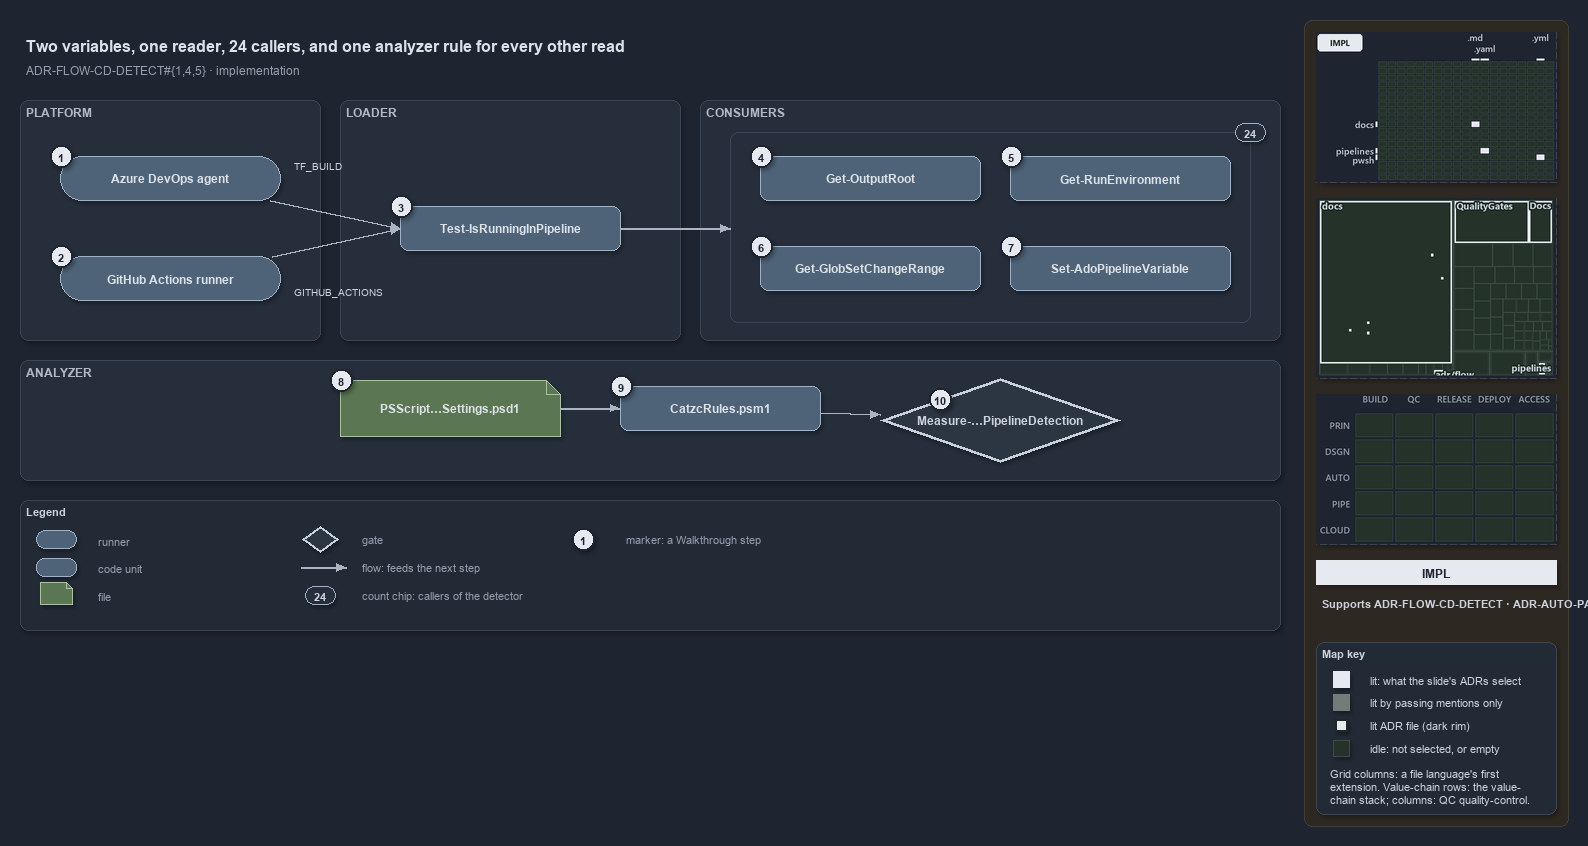

The diagram above was exported from draw.io. Its source (the exported page's mxGraphModel, read from the mxfile embedded in the PNG):
<mxGraphModel dx="1024" dy="768" grid="0" gridSize="10" guides="1" tooltips="1" connect="1" arrows="1" fold="1" page="1" pageScale="1" pageWidth="1572" pageHeight="640" background="#1E2430" math="0" shadow="1">
  <root>
    <mxCell id="0" />
    <mxCell id="1" parent="0" />
    <mxCell id="sidebar-bg" value="" style="rounded=1;arcSize=2;html=1;fillColor=#2E2823;strokeColor=#453C33;shadow=0;" vertex="1" parent="1">
      <mxGeometry x="1304" y="4" width="264" height="806" as="geometry" />
    </mxCell>
    <mxCell id="title" value="Two variables, one reader, 24 callers, and one analyzer rule for every other read" style="text;html=1;align=left;verticalAlign=middle;fontSize=16;fontStyle=1;fontColor=#DDE2E9;" vertex="1" parent="1">
      <mxGeometry x="20" y="14" width="1260" height="30" as="geometry" />
    </mxCell>
    <mxCell id="subtitle" value="ADR-FLOW-CD-DETECT#{1,4,5} &amp;#183; implementation" style="text;html=1;align=left;verticalAlign=middle;fontSize=12;fontColor=#949FAE;" vertex="1" parent="1">
      <mxGeometry x="20" y="44" width="1240" height="20" as="geometry" />
    </mxCell>
    <mxCell id="band-platform" value="PLATFORM" style="rounded=1;html=1;arcSize=3;fillColor=#262E3B;strokeColor=#3A4555;verticalAlign=top;align=left;spacingLeft=8;fontStyle=1;fontSize=12;fontColor=#B0BAC7;" vertex="1" parent="1">
      <mxGeometry x="20" y="84" width="300" height="240" as="geometry" />
    </mxCell>
    <mxCell id="band-loader" value="LOADER" style="rounded=1;html=1;arcSize=3;fillColor=#262E3B;strokeColor=#3A4555;verticalAlign=top;align=left;spacingLeft=8;fontStyle=1;fontSize=12;fontColor=#B0BAC7;" vertex="1" parent="1">
      <mxGeometry x="340" y="84" width="340" height="240" as="geometry" />
    </mxCell>
    <mxCell id="band-consumers" value="CONSUMERS" style="rounded=1;html=1;arcSize=3;fillColor=#262E3B;strokeColor=#3A4555;verticalAlign=top;align=left;spacingLeft=8;fontStyle=1;fontSize=12;fontColor=#B0BAC7;" vertex="1" parent="1">
      <mxGeometry x="700" y="84" width="580" height="240" as="geometry" />
    </mxCell>
    <mxCell id="band-analyzer" value="ANALYZER" style="rounded=1;html=1;arcSize=3;fillColor=#262E3B;strokeColor=#3A4555;verticalAlign=top;align=left;spacingLeft=8;fontStyle=1;fontSize=12;fontColor=#B0BAC7;" vertex="1" parent="1">
      <mxGeometry x="20" y="344" width="1260" height="120" as="geometry" />
    </mxCell>
    <mxCell id="g-ado" value="&lt;b&gt;Azure DevOps agent&lt;/b&gt;" style="rounded=1;arcSize=50;whiteSpace=wrap;html=1;fillColor=#4E6378;strokeColor=#9FB3C8;fontColor=#DDE2E9;fontSize=12;" vertex="1" parent="1">
      <mxGeometry x="60" y="140" width="220" height="44" as="geometry" />
    </mxCell>
    <mxCell id="mark-1" value="1" style="ellipse;html=1;fillColor=#E6EAF0;strokeColor=#1E2430;strokeWidth=2;fontColor=#1E2430;fontStyle=1;fontSize=11;" vertex="1" parent="1">
      <mxGeometry x="50" y="129" width="22" height="22" as="geometry" />
    </mxCell>
    <mxCell id="g-gh" value="&lt;b&gt;GitHub Actions runner&lt;/b&gt;" style="rounded=1;arcSize=50;whiteSpace=wrap;html=1;fillColor=#4E6378;strokeColor=#9FB3C8;fontColor=#DDE2E9;fontSize=12;" vertex="1" parent="1">
      <mxGeometry x="60" y="240" width="220" height="44" as="geometry" />
    </mxCell>
    <mxCell id="mark-2" value="2" style="ellipse;html=1;fillColor=#E6EAF0;strokeColor=#1E2430;strokeWidth=2;fontColor=#1E2430;fontStyle=1;fontSize=11;" vertex="1" parent="1">
      <mxGeometry x="50" y="229" width="22" height="22" as="geometry" />
    </mxCell>
    <mxCell id="g-detect" value="&lt;b&gt;Test-IsRunningInPipeline&lt;/b&gt;" style="rounded=1;whiteSpace=wrap;html=1;arcSize=20;fillColor=#4E6378;strokeColor=#9FB3C8;fontColor=#DDE2E9;fontSize=12;" vertex="1" parent="1">
      <mxGeometry x="400" y="190" width="220" height="44" as="geometry" />
    </mxCell>
    <mxCell id="mark-3" value="3" style="ellipse;html=1;fillColor=#E6EAF0;strokeColor=#1E2430;strokeWidth=2;fontColor=#1E2430;fontStyle=1;fontSize=11;" vertex="1" parent="1">
      <mxGeometry x="390" y="179" width="22" height="22" as="geometry" />
    </mxCell>
    <mxCell id="frame-consumers" value="" style="rounded=1;html=1;arcSize=6;fillColor=none;strokeColor=#3A4555;" vertex="1" parent="1">
      <mxGeometry x="730" y="116" width="520" height="190" as="geometry" />
    </mxCell>
    <mxCell id="g-outputroot" value="&lt;b&gt;Get-OutputRoot&lt;/b&gt;" style="rounded=1;whiteSpace=wrap;html=1;arcSize=20;fillColor=#4E6378;strokeColor=#9FB3C8;fontColor=#DDE2E9;fontSize=12;" vertex="1" parent="1">
      <mxGeometry x="760" y="140" width="220" height="44" as="geometry" />
    </mxCell>
    <mxCell id="mark-4" value="4" style="ellipse;html=1;fillColor=#E6EAF0;strokeColor=#1E2430;strokeWidth=2;fontColor=#1E2430;fontStyle=1;fontSize=11;" vertex="1" parent="1">
      <mxGeometry x="750" y="129" width="22" height="22" as="geometry" />
    </mxCell>
    <mxCell id="g-runenv" value="&lt;b&gt;Get-RunEnvironment&lt;/b&gt;" style="rounded=1;whiteSpace=wrap;html=1;arcSize=20;fillColor=#4E6378;strokeColor=#9FB3C8;fontColor=#DDE2E9;fontSize=12;" vertex="1" parent="1">
      <mxGeometry x="1010" y="140" width="220" height="44" as="geometry" />
    </mxCell>
    <mxCell id="mark-5" value="5" style="ellipse;html=1;fillColor=#E6EAF0;strokeColor=#1E2430;strokeWidth=2;fontColor=#1E2430;fontStyle=1;fontSize=11;" vertex="1" parent="1">
      <mxGeometry x="1000" y="129" width="22" height="22" as="geometry" />
    </mxCell>
    <mxCell id="g-changerange" value="&lt;b&gt;Get-GlobSetChangeRange&lt;/b&gt;" style="rounded=1;whiteSpace=wrap;html=1;arcSize=20;fillColor=#4E6378;strokeColor=#9FB3C8;fontColor=#DDE2E9;fontSize=12;" vertex="1" parent="1">
      <mxGeometry x="760" y="230" width="220" height="44" as="geometry" />
    </mxCell>
    <mxCell id="mark-6" value="6" style="ellipse;html=1;fillColor=#E6EAF0;strokeColor=#1E2430;strokeWidth=2;fontColor=#1E2430;fontStyle=1;fontSize=11;" vertex="1" parent="1">
      <mxGeometry x="750" y="219" width="22" height="22" as="geometry" />
    </mxCell>
    <mxCell id="g-adovar" value="&lt;b&gt;Set-AdoPipelineVariable&lt;/b&gt;" style="rounded=1;whiteSpace=wrap;html=1;arcSize=20;fillColor=#4E6378;strokeColor=#9FB3C8;fontColor=#DDE2E9;fontSize=12;" vertex="1" parent="1">
      <mxGeometry x="1010" y="230" width="220" height="44" as="geometry" />
    </mxCell>
    <mxCell id="mark-7" value="7" style="ellipse;html=1;fillColor=#E6EAF0;strokeColor=#1E2430;strokeWidth=2;fontColor=#1E2430;fontStyle=1;fontSize=11;" vertex="1" parent="1">
      <mxGeometry x="1000" y="219" width="22" height="22" as="geometry" />
    </mxCell>
    <mxCell id="count-callers" value="24" style="rounded=1;arcSize=50;whiteSpace=wrap;html=1;fillColor=#262E3B;strokeColor=#9FB3C8;fontColor=#CDD3DC;fontStyle=1;fontSize=11;" vertex="1" parent="1">
      <mxGeometry x="1235" y="107" width="30" height="18" as="geometry" />
    </mxCell>
    <mxCell id="g-settings" value="&lt;b&gt;PSScript…Settings.psd1&lt;/b&gt;" style="shape=note;size=14;whiteSpace=wrap;html=1;fillColor=#5B7653;strokeColor=#A9C29F;fontColor=#DDE2E9;fontSize=12;" vertex="1" parent="1">
      <mxGeometry x="340" y="364" width="220" height="56" as="geometry" />
    </mxCell>
    <mxCell id="mark-8" value="8" style="ellipse;html=1;fillColor=#E6EAF0;strokeColor=#1E2430;strokeWidth=2;fontColor=#1E2430;fontStyle=1;fontSize=11;" vertex="1" parent="1">
      <mxGeometry x="330" y="353" width="22" height="22" as="geometry" />
    </mxCell>
    <mxCell id="g-rules" value="&lt;b&gt;CatzcRules.psm1&lt;/b&gt;" style="rounded=1;whiteSpace=wrap;html=1;arcSize=20;fillColor=#4E6378;strokeColor=#9FB3C8;fontColor=#DDE2E9;fontSize=12;" vertex="1" parent="1">
      <mxGeometry x="620" y="370" width="200" height="44" as="geometry" />
    </mxCell>
    <mxCell id="mark-9" value="9" style="ellipse;html=1;fillColor=#E6EAF0;strokeColor=#1E2430;strokeWidth=2;fontColor=#1E2430;fontStyle=1;fontSize=11;" vertex="1" parent="1">
      <mxGeometry x="610" y="359" width="22" height="22" as="geometry" />
    </mxCell>
    <mxCell id="g-rule" value="&lt;b&gt;Measure-…PipelineDetection&lt;/b&gt;" style="rhombus;whiteSpace=wrap;html=1;fillColor=#2C3542;strokeColor=#C7D0DB;strokeWidth=3;fontColor=#CDD3DC;fontSize=12;" vertex="1" parent="1">
      <mxGeometry x="880" y="362" width="240" height="84" as="geometry" />
    </mxCell>
    <mxCell id="mark-10" value="10" style="ellipse;html=1;fillColor=#E6EAF0;strokeColor=#1E2430;strokeWidth=2;fontColor=#1E2430;fontStyle=1;fontSize=11;" vertex="1" parent="1">
      <mxGeometry x="929" y="372" width="22" height="22" as="geometry" />
    </mxCell>
    <mxCell id="port-detect-left" value="" style="text;html=1;strokeColor=none;fillColor=none;" vertex="1" parent="1">
      <mxGeometry x="400" y="212" width="1" height="1" as="geometry" />
    </mxCell>
    <mxCell id="e-ado-detect" value="" style="edgeStyle=orthogonalEdgeStyle;rounded=1;html=1;fontSize=10;fontColor=#CDD3DC;endArrow=block;strokeColor=#AAB4C3;shadow=0;" edge="1" parent="1" source="g-ado" target="port-detect-left">
      <mxGeometry relative="1" as="geometry" />
    </mxCell>
    <mxCell id="e-gh-detect" value="" style="edgeStyle=orthogonalEdgeStyle;rounded=1;html=1;fontSize=10;fontColor=#CDD3DC;endArrow=block;strokeColor=#AAB4C3;shadow=0;" edge="1" parent="1" source="g-gh" target="port-detect-left">
      <mxGeometry relative="1" as="geometry" />
    </mxCell>
    <mxCell id="label-tf-build" value="TF_BUILD" style="text;html=1;align=left;verticalAlign=middle;fontSize=10;fontColor=#CDD3DC;" vertex="1" parent="1">
      <mxGeometry x="288" y="140" width="100" height="18" as="geometry" />
    </mxCell>
    <mxCell id="label-github-actions" value="GITHUB_ACTIONS" style="text;html=1;align=left;verticalAlign=middle;fontSize=10;fontColor=#CDD3DC;" vertex="1" parent="1">
      <mxGeometry x="288" y="266" width="110" height="18" as="geometry" />
    </mxCell>
    <mxCell id="port-frame-left" value="" style="text;html=1;strokeColor=none;fillColor=none;" vertex="1" parent="1">
      <mxGeometry x="730" y="212" width="1" height="1" as="geometry" />
    </mxCell>
    <mxCell id="e-detect-frame" value="" style="edgeStyle=orthogonalEdgeStyle;rounded=1;html=1;fontSize=10;fontColor=#CDD3DC;endArrow=block;strokeColor=#AAB4C3;shadow=0;" edge="1" parent="1" source="g-detect" target="port-frame-left">
      <mxGeometry relative="1" as="geometry" />
    </mxCell>
    <mxCell id="e-settings-rules" value="" style="edgeStyle=orthogonalEdgeStyle;rounded=1;html=1;fontSize=10;fontColor=#CDD3DC;endArrow=block;strokeColor=#AAB4C3;shadow=0;" edge="1" parent="1" source="g-settings" target="g-rules">
      <mxGeometry relative="1" as="geometry" />
    </mxCell>
    <mxCell id="e-rules-rule" value="" style="edgeStyle=orthogonalEdgeStyle;rounded=1;html=1;fontSize=10;fontColor=#CDD3DC;endArrow=block;strokeColor=#AAB4C3;shadow=0;" edge="1" parent="1" source="g-rules" target="g-rule">
      <mxGeometry relative="1" as="geometry" />
    </mxCell>
    <mxCell id="legend" value="&lt;b&gt;Legend&lt;/b&gt;" style="rounded=1;whiteSpace=wrap;html=1;arcSize=6;fillColor=#222A36;strokeColor=#3A4555;align=left;verticalAlign=top;spacing=8;fontSize=11;fontColor=#CDD3DC;" vertex="1" parent="1">
      <mxGeometry x="20" y="484" width="1260" height="130" as="geometry" />
    </mxCell>
    <mxCell id="lg-0" value="" style="rounded=1;arcSize=50;html=1;fillColor=#4E6378;strokeColor=#9FB3C8;" vertex="1" parent="1">
      <mxGeometry x="36" y="514" width="40" height="18" as="geometry" />
    </mxCell>
    <mxCell id="lg-0-t" value="runner" style="text;html=1;align=left;verticalAlign=middle;fontSize=11;fontColor=#949FAE;" vertex="1" parent="1">
      <mxGeometry x="92" y="513" width="230" height="20" as="geometry" />
    </mxCell>
    <mxCell id="lg-1" value="" style="rounded=1;html=1;arcSize=20;fillColor=#4E6378;strokeColor=#9FB3C8;" vertex="1" parent="1">
      <mxGeometry x="36" y="542" width="40" height="18" as="geometry" />
    </mxCell>
    <mxCell id="lg-1-t" value="code unit" style="text;html=1;align=left;verticalAlign=middle;fontSize=11;fontColor=#949FAE;" vertex="1" parent="1">
      <mxGeometry x="92" y="541" width="230" height="20" as="geometry" />
    </mxCell>
    <mxCell id="lg-2" value="" style="shape=note;size=6;html=1;fillColor=#5B7653;strokeColor=#A9C29F;" vertex="1" parent="1">
      <mxGeometry x="40" y="566" width="32" height="22" as="geometry" />
    </mxCell>
    <mxCell id="lg-2-t" value="file" style="text;html=1;align=left;verticalAlign=middle;fontSize=11;fontColor=#949FAE;" vertex="1" parent="1">
      <mxGeometry x="92" y="569" width="230" height="20" as="geometry" />
    </mxCell>
    <mxCell id="lg-3" value="" style="rhombus;html=1;fillColor=#2C3542;strokeColor=#C7D0DB;strokeWidth=2;fontColor=#CDD3DC;" vertex="1" parent="1">
      <mxGeometry x="302" y="510" width="36" height="26" as="geometry" />
    </mxCell>
    <mxCell id="lg-3-t" value="gate" style="text;html=1;align=left;verticalAlign=middle;fontSize=11;fontColor=#949FAE;" vertex="1" parent="1">
      <mxGeometry x="356" y="513" width="230" height="20" as="geometry" />
    </mxCell>
    <mxCell id="lg-4-a" value="" style="text;html=1;strokeColor=none;fillColor=none;" vertex="1" parent="1">
      <mxGeometry x="300" y="551" width="1" height="1" as="geometry" />
    </mxCell>
    <mxCell id="lg-4-b" value="" style="text;html=1;strokeColor=none;fillColor=none;" vertex="1" parent="1">
      <mxGeometry x="346" y="551" width="1" height="1" as="geometry" />
    </mxCell>
    <mxCell id="lg-4" value="" style="edgeStyle=orthogonalEdgeStyle;rounded=1;html=1;fontSize=10;fontColor=#CDD3DC;endArrow=block;strokeColor=#AAB4C3;shadow=0;" edge="1" parent="1" source="lg-4-a" target="lg-4-b">
      <mxGeometry relative="1" as="geometry" />
    </mxCell>
    <mxCell id="lg-4-t" value="flow: feeds the next step" style="text;html=1;align=left;verticalAlign=middle;fontSize=11;fontColor=#949FAE;" vertex="1" parent="1">
      <mxGeometry x="356" y="541" width="230" height="20" as="geometry" />
    </mxCell>
    <mxCell id="lg-5" value="24" style="rounded=1;arcSize=50;whiteSpace=wrap;html=1;fillColor=#262E3B;strokeColor=#9FB3C8;fontColor=#CDD3DC;fontStyle=1;fontSize=11;" vertex="1" parent="1">
      <mxGeometry x="305" y="570" width="30" height="18" as="geometry" />
    </mxCell>
    <mxCell id="lg-5-t" value="count chip: callers of the detector" style="text;html=1;align=left;verticalAlign=middle;fontSize=11;fontColor=#949FAE;" vertex="1" parent="1">
      <mxGeometry x="356" y="569" width="230" height="20" as="geometry" />
    </mxCell>
    <mxCell id="lg-6" value="1" style="ellipse;html=1;fillColor=#E6EAF0;strokeColor=#1E2430;strokeWidth=2;fontColor=#1E2430;fontStyle=1;fontSize=11;" vertex="1" parent="1">
      <mxGeometry x="572" y="512" width="22" height="22" as="geometry" />
    </mxCell>
    <mxCell id="lg-6-t" value="marker: a Walkthrough step" style="text;html=1;align=left;verticalAlign=middle;fontSize=11;fontColor=#949FAE;" vertex="1" parent="1">
      <mxGeometry x="620" y="513" width="230" height="20" as="geometry" />
    </mxCell>
    <mxCell id="minimap-grid" value="" style="shape=image;imageAspect=0;rounded=1;arcSize=4;whiteSpace=wrap;html=1;fillColor=#262E3B;strokeColor=#3A4555;dashed=1;fontColor=#949FAE;fontSize=11;image=data:image/png,(base64 omitted: 8120 chars);" vertex="1" parent="1">
      <mxGeometry x="1316" y="16" width="240" height="150" as="geometry" />
    </mxCell>
    <mxCell id="minimap-tree" value="" style="shape=image;imageAspect=0;rounded=1;arcSize=4;whiteSpace=wrap;html=1;fillColor=#262E3B;strokeColor=#3A4555;dashed=1;fontColor=#949FAE;fontSize=11;image=data:image/png,(base64 omitted: 13396 chars);" vertex="1" parent="1">
      <mxGeometry x="1316" y="182" width="240" height="180" as="geometry" />
    </mxCell>
    <mxCell id="minimap-chain" value="" style="shape=image;imageAspect=0;rounded=1;arcSize=4;whiteSpace=wrap;html=1;fillColor=#262E3B;strokeColor=#3A4555;dashed=1;fontColor=#949FAE;fontSize=11;image=data:image/png,(base64 omitted: 11912 chars);" vertex="1" parent="1">
      <mxGeometry x="1316" y="378" width="240" height="150" as="geometry" />
    </mxCell>
    <mxCell id="lens-badge" value="IMPL" style="rounded=0;whiteSpace=wrap;html=1;align=center;verticalAlign=middle;fontSize=12;fontStyle=1;fontColor=#1E2430;fillColor=#E6EAF0;strokeColor=none;" vertex="1" parent="1">
      <mxGeometry x="1316" y="544" width="240" height="24" as="geometry" />
    </mxCell>
    <mxCell id="supports" value="&lt;b&gt;Supports&lt;/b&gt; ADR-FLOW-CD-DETECT &amp;#183; ADR-AUTO-PARITY" style="text;html=1;whiteSpace=wrap;align=left;verticalAlign=top;fontSize=11;fontColor=#CDD3DC;" vertex="1" parent="1">
      <mxGeometry x="1316" y="576" width="240" height="38" as="geometry" />
    </mxCell>
    <mxCell id="mapkey" value="&lt;b&gt;Map key&lt;/b&gt;" style="rounded=1;arcSize=6;whiteSpace=wrap;html=1;align=left;verticalAlign=top;fontSize=11;fontColor=#CDD3DC;fillColor=#222A36;strokeColor=#3A4555;spacingLeft=8;spacingTop=2;" vertex="1" parent="1">
      <mxGeometry x="1316" y="626" width="240" height="172" as="geometry" />
    </mxCell>
    <mxCell id="mapkey-lit" value="" style="rounded=0;html=1;fillColor=#E6EAF0;strokeColor=#E6EAF0;" vertex="1" parent="1">
      <mxGeometry x="1333.0" y="655.0" width="16" height="16" as="geometry" />
    </mxCell>
    <mxCell id="mapkey-lit-text" value="lit: what the slide's ADRs select" style="text;html=1;align=left;verticalAlign=middle;fontSize=11;fontColor=#CDD3DC;" vertex="1" parent="1">
      <mxGeometry x="1364" y="653" width="184" height="20" as="geometry" />
    </mxCell>
    <mxCell id="mapkey-touched" value="" style="rounded=0;html=1;fillColor=#727C79;strokeColor=#727C79;" vertex="1" parent="1">
      <mxGeometry x="1333.0" y="678.0" width="16" height="16" as="geometry" />
    </mxCell>
    <mxCell id="mapkey-touched-text" value="lit by passing mentions only" style="text;html=1;align=left;verticalAlign=middle;fontSize=11;fontColor=#CDD3DC;" vertex="1" parent="1">
      <mxGeometry x="1364" y="676" width="184" height="20" as="geometry" />
    </mxCell>
    <mxCell id="mapkey-adr" value="" style="rounded=0;html=1;fillColor=#E6EAF0;strokeColor=#1C2A24;strokeWidth=2;" vertex="1" parent="1">
      <mxGeometry x="1335.0" y="703.0" width="12" height="12" as="geometry" />
    </mxCell>
    <mxCell id="mapkey-adr-text" value="lit ADR file (dark rim)" style="text;html=1;align=left;verticalAlign=middle;fontSize=11;fontColor=#CDD3DC;" vertex="1" parent="1">
      <mxGeometry x="1364" y="699" width="184" height="20" as="geometry" />
    </mxCell>
    <mxCell id="mapkey-idle" value="" style="rounded=0;html=1;fillColor=#243229;strokeColor=#3B4D43;" vertex="1" parent="1">
      <mxGeometry x="1333.0" y="724.0" width="16" height="16" as="geometry" />
    </mxCell>
    <mxCell id="mapkey-idle-text" value="idle: not selected, or empty" style="text;html=1;align=left;verticalAlign=middle;fontSize=11;fontColor=#CDD3DC;" vertex="1" parent="1">
      <mxGeometry x="1364" y="722" width="184" height="20" as="geometry" />
    </mxCell>
    <mxCell id="mapkey-codes" value="Grid columns: a file language's first&lt;br&gt;extension. Value-chain rows: the value-&lt;br&gt;chain stack; columns: QC quality-control." style="text;html=1;align=left;verticalAlign=top;whiteSpace=wrap;fontSize=11;fontColor=#CDD3DC;" vertex="1" parent="1">
      <mxGeometry x="1324" y="746" width="224" height="46" as="geometry" />
    </mxCell>
  </root>
</mxGraphModel>